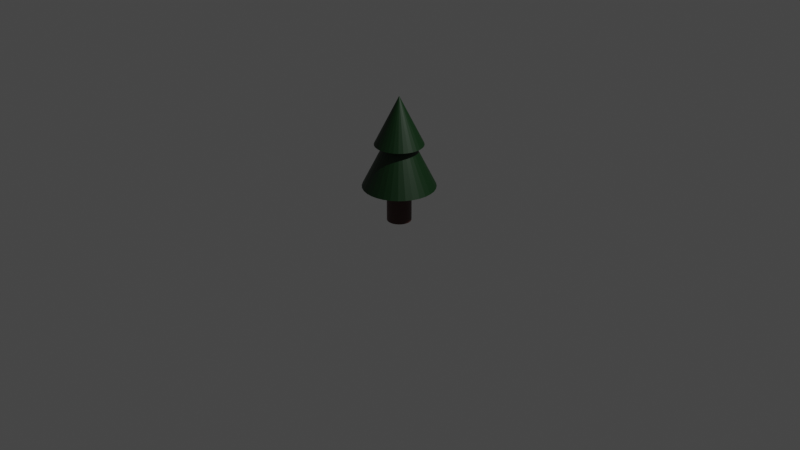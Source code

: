 # Source: tree.blend  (saved by Blender 3.6.11; exported with 4.5.12 LTS)
import bpy
from mathutils import Matrix  # noqa: F401  (used for matrix-valued properties, if any)

bpy.ops.wm.read_factory_settings(use_empty=True)
scene = bpy.context.scene
scene.name = 'Scene'

# ---- collections
col_collection = bpy.data.collections.new('Collection'); scene.collection.children.link(col_collection)

# ---- images (referenced by path relative to the original .blend; pixels are not part of the script)
import os
ASSET_DIR = os.environ.get("B2B_ASSET_DIR", "")  # directory of the original .blend (textures are referenced by path, not embedded)
HERE = os.path.dirname(os.path.abspath(__file__))  # packed textures are extracted next to this script under _unpacked/

def load_image(name, relpath, width, height, colorspace="sRGB"):
    """Load a texture the original file referenced (path relative to the .blend, or extracted next to this script)."""
    p = next((c for c in (os.path.join(HERE, relpath), os.path.join(ASSET_DIR, relpath)) if relpath and os.path.exists(c)), "")
    if p:
        img = bpy.data.images.load(p, check_existing=True)
        img.name = name
    else:  # same state as the original file: an image datablock whose file is absent (Cycles renders it pink)
        img = bpy.data.images.new(name, width, height)
        img.source = "FILE"
        img.filepath = "//" + (relpath or name)
    img.colorspace_settings.name = colorspace
    return img
img_cone_001_base_color = load_image('Cone.001 Base Color', '_unpacked/Cone.2f575ad7.png', 1024, 1024, 'sRGB')

# ---- materials (node trees are filled in below, after node groups)
mat_material_001 = bpy.data.materials.new('Material.001')
mat_material_001.use_transparent_shadow = False

# ---- material node trees
mat_material_001.use_nodes = True; mat_material_001.node_tree.nodes.clear()
_N = mat_material_001.node_tree.nodes; _L = mat_material_001.node_tree.links
n0 = _N.new('ShaderNodeBsdfPrincipled'); n0.name = 'Principled BSDF'; n0.location = (10, 300)
n0.distribution = 'GGX'
n0.subsurface_method = 'RANDOM_WALK_SKIN'
n0.inputs[3].default_value = 1.45
n0.inputs[27].default_value = (0.0, 0.0, 0.0, 1.0)
n0.inputs[28].default_value = 1.0
n1 = _N.new('ShaderNodeOutputMaterial'); n1.name = 'Material Output'; n1.location = (300, 300)
n2 = _N.new('ShaderNodeTexImage'); n2.name = 'Image Texture'; n2.location = (-280, 280)
n2.image = img_cone_001_base_color
_L.new(n0.outputs[0], n1.inputs[0])
_L.new(n2.outputs[0], n0.inputs[0])
n1.is_active_output = True

# ---- world
world_world = bpy.data.worlds.new('World'); scene.world = world_world
world_world.use_nodes = True; world_world.node_tree.nodes.clear()
_N = world_world.node_tree.nodes; _L = world_world.node_tree.links
n0 = _N.new('ShaderNodeOutputWorld'); n0.name = 'World Output'; n0.location = (300, 300)
n1 = _N.new('ShaderNodeBackground'); n1.name = 'Background'; n1.location = (10, 300)
n1.inputs[0].default_value = (0.05088, 0.05088, 0.05088, 1.0)
_L.new(n1.outputs[0], n0.inputs[0])
n0.is_active_output = True
world_world.color = (0.05088, 0.05088, 0.05088)
world_world.use_sun_shadow = False
world_world.sun_shadow_jitter_overblur = 0.0

# ---- cameras
cam_camera = bpy.data.cameras.new('Camera')
cam_camera.clip_end = 100.0
cam_camera.ortho_scale = 7.314

# ---- lights
light_light = bpy.data.lights.new('Light', 'POINT')
light_light.transmission_factor = 0.0
light_light.energy = 1000.0
light_light.shadow_soft_size = 0.1
light_light.shadow_maximum_resolution = 0.006
light_light.use_absolute_resolution = True

# ---- meshes
me_cone_001 = bpy.data.meshes.new('Cone.001')
me_cone_001.from_pydata([(0.0, 1.0, -1.0), (0.0, 0.5, -4.276), (0.0, 1.5, -2.776), (0.09755, 0.4904, -4.276), (0.1951, 0.9808, -1.0), (0.2926, 1.471, -2.776), (0.1913, 0.4619, -4.276), (0.3827, 0.9239, -1.0), (0.2778, 0.4157, -4.276), (0.574, 1.386, -2.776), (0.3536, 0.3536, -4.276), (0.5556, 0.8315, -1.0), (0.8334, 1.247, -2.776), (0.4157, 0.2778, -4.276), (0.7071, 0.7071, -1.0), (0.4619, 0.1913, -4.276), (1.061, 1.061, -2.776), (0.4904, 0.09755, -4.276), (0.8315, 0.5556, -1.0), (0.5, 0.0, -4.276), (1.247, 0.8334, -2.776), (0.9239, 0.3827, -1.0), (0.4904, -0.09755, -4.276), (0.4619, -0.1913, -4.276), (1.386, 0.574, -2.776), (1.471, 0.2926, -2.776), (0.4157, -0.2778, -4.276), (0.9808, 0.1951, -1.0), (0.3536, -0.3536, -4.276), (1.0, 0.0, -1.0), (1.5, 0.0, -2.776), (0.2778, -0.4157, -4.276), (1.471, -0.2926, -2.776), (0.1913, -0.4619, -4.276), (0.9808, -0.1951, -1.0), (0.9239, -0.3827, -1.0), (0.09755, -0.4904, -4.276), (1.386, -0.574, -2.776), (0.0, -0.5, -4.276), (0.8315, -0.5556, -1.0), (-0.09755, -0.4904, -4.276), (1.247, -0.8334, -2.776), (0.7071, -0.7071, -1.0), (-0.1913, -0.4619, -4.276), (1.061, -1.061, -2.776), (-0.2778, -0.4157, -4.276), (0.5556, -0.8315, -1.0), (-0.3536, -0.3536, -4.276), (0.8334, -1.247, -2.776), (0.574, -1.386, -2.776), (-0.4157, -0.2778, -4.276), (0.3827, -0.9239, -1.0), (-0.4619, -0.1913, -4.276), (0.2926, -1.471, -2.776), (-0.4904, -0.09755, -4.276), (0.1951, -0.9808, -1.0), (0.0, -1.5, -2.776), (-0.5, 0.0, -4.276), (0.0, -1.0, -1.0), (-0.4904, 0.09755, -4.276), (-0.2926, -1.471, -2.776), (-0.1951, -0.9808, -1.0), (-0.4619, 0.1913, -4.276), (-0.574, -1.386, -2.776), (-0.4157, 0.2778, -4.276), (-0.3827, -0.9239, -1.0), (-0.3536, 0.3536, -4.276), (-0.8334, -1.247, -2.776), (-0.2778, 0.4157, -4.276), (-0.5556, -0.8315, -1.0), (-0.7071, -0.7071, -1.0), (-0.1913, 0.4619, -4.276), (-1.061, -1.061, -2.776), (-0.09755, 0.4904, -4.276), (-1.247, -0.8334, -2.776), (-0.8315, -0.5556, -1.0), (-1.386, -0.574, -2.776), (-0.9239, -0.3827, -1.0), (-0.9808, -0.1951, -1.0), (-1.471, -0.2926, -2.776), (-1.0, 0.0, -1.0), (-1.5, 0.0, -2.776), (-0.9808, 0.1951, -1.0), (-1.471, 0.2926, -2.776), (-1.386, 0.574, -2.776), (-0.9239, 0.3827, -1.0), (-1.247, 0.8334, -2.776), (-0.8315, 0.5556, -1.0), (-1.061, 1.061, -2.776), (-0.7071, 0.7071, -1.0), (-0.5556, 0.8315, -1.0), (-0.8334, 1.247, -2.776), (-0.3827, 0.9239, -1.0), (-0.574, 1.386, -2.776), (-0.2926, 1.471, -2.776), (-0.1951, 0.9808, -1.0), (0.0, 0.0, 1.0), (0.0, 0.6119, -1.0), (0.3399, -0.5087, -1.0), (0.2341, -0.5653, -1.0), (0.1194, -0.6001, -1.0), (0.1194, 0.6001, -1.0), (0.2341, 0.5653, -1.0), (0.6001, 0.1194, -1.0), (0.6119, 0.0, -1.0), (0.6001, -0.1194, -1.0), (0.5653, -0.2341, -1.0), (0.5653, 0.2341, -1.0), (0.5087, -0.3399, -1.0), (0.4326, -0.4326, -1.0), (0.5087, 0.3399, -1.0), (0.4326, 0.4326, -1.0), (0.3399, 0.5087, -1.0), (-0.5653, -0.2341, -1.0), (-0.6001, -0.1194, -1.0), (-0.6119, 0.0, -1.0), (-0.6001, 0.1194, -1.0), (-0.4326, 0.4326, -1.0), (-0.5087, 0.3399, -1.0), (-0.5653, 0.2341, -1.0), (-0.4326, -0.4326, -1.0), (-0.5087, -0.3399, -1.0), (-0.2341, 0.5653, -1.0), (-0.3399, 0.5087, -1.0), (0.0, -0.6119, -1.0), (-0.1194, -0.6001, -1.0), (-0.2341, -0.5653, -1.0), (-0.3399, -0.5087, -1.0), (-0.1194, 0.6001, -1.0), (-0.09755, 0.4904, -2.776), (0.09755, 0.4904, -2.776), (0.0, 0.5, -2.776), (0.1913, -0.4619, -2.776), (0.2778, 0.4157, -2.776), (0.2778, -0.4157, -2.776), (0.1913, 0.4619, -2.776), (0.4157, -0.2778, -2.776), (0.4157, 0.2778, -2.776), (0.5, 0.0, -2.776), (0.4904, -0.09755, -2.776), (0.4904, 0.09755, -2.776), (0.4619, 0.1913, -2.776), (0.3536, -0.3536, -2.776), (0.4619, -0.1913, -2.776), (0.3536, 0.3536, -2.776), (-0.5, 0.0, -2.776), (-0.4904, 0.09755, -2.776), (-0.4904, -0.09755, -2.776), (-0.4157, -0.2778, -2.776), (-0.4157, 0.2778, -2.776), (-0.3536, -0.3536, -2.776), (-0.4619, -0.1913, -2.776), (-0.4619, 0.1913, -2.776), (-0.2778, -0.4157, -2.776), (-0.2778, 0.4157, -2.776), (-0.09755, -0.4904, -2.776), (0.09755, -0.4904, -2.776), (0.0, -0.5, -2.776), (-0.1913, -0.4619, -2.776), (-0.1913, 0.4619, -2.776), (-0.3536, 0.3536, -2.776)], [], [(96, 4, 0), (96, 7, 4), (96, 11, 7), (96, 14, 11), (96, 18, 14), (96, 21, 18), (96, 27, 21), (96, 29, 27), (34, 29, 96), (35, 34, 96), (39, 35, 96), (42, 39, 96), (96, 46, 42), (96, 51, 46), (96, 55, 51), (96, 58, 55), (61, 58, 96), (65, 61, 96), (69, 65, 96), (70, 69, 96), (70, 96, 75), (75, 96, 77), (77, 96, 78), (78, 96, 80), (96, 82, 80), (96, 85, 82), (96, 87, 85), (96, 89, 87), (89, 96, 90), (90, 96, 92), (115, 114, 78, 80, 82, 85, 87, 89, 90, 92, 95, 128, 122, 123, 117, 118, 119, 116), (128, 95, 0, 4, 7, 11, 14, 18, 21, 27, 29, 34, 35, 39, 42, 46, 51, 55, 58, 61, 65, 69, 70, 75, 77, 78, 114, 113, 121, 120, 127, 126, 125, 124, 100, 99, 98, 109, 108, 106, 105, 104, 103, 107, 110, 111, 112, 102, 101, 97), (92, 96, 95), (95, 96, 0), (5, 2, 97, 101), (102, 9, 5, 101), (112, 12, 9, 102), (111, 16, 12, 112), (20, 16, 111, 110), (24, 20, 110, 107), (25, 24, 107, 103), (104, 30, 25, 103), (105, 32, 30, 104), (37, 32, 105, 106), (41, 37, 106, 108), (44, 41, 108, 109), (48, 44, 109, 98), (49, 48, 98, 99), (53, 49, 99, 100), (124, 56, 53, 100), (125, 60, 56, 124), (63, 60, 125, 126), (67, 63, 126, 127), (72, 67, 127, 120), (121, 74, 72, 120), (113, 76, 74, 121), (114, 79, 76, 113), (81, 79, 114, 115), (83, 81, 115, 116), (119, 84, 83, 116), (118, 86, 84, 119), (117, 88, 86, 118), (123, 91, 88, 117), (122, 93, 91, 123), (94, 2, 5, 9, 12, 16, 20, 24, 25, 30, 32, 37, 41, 44, 48, 49, 132, 134, 142, 136, 143, 139, 138, 140, 141, 137, 144, 133, 135, 130, 131, 129, 159, 93), (49, 53, 56, 60, 63, 67, 72, 74, 76, 79, 81, 83, 84, 86, 88, 91, 93, 159, 154, 160, 149, 152, 146, 145, 147, 151, 148, 150, 153, 158, 155, 157, 156, 132), (128, 94, 93, 122), (2, 94, 128, 97), (130, 3, 1, 131), (135, 6, 3, 130), (133, 8, 6, 135), (144, 10, 8, 133), (137, 13, 10, 144), (141, 15, 13, 137), (140, 17, 15, 141), (138, 19, 17, 140), (139, 22, 19, 138), (143, 23, 22, 139), (136, 26, 23, 143), (142, 28, 26, 136), (134, 31, 28, 142), (132, 33, 31, 134), (156, 36, 33, 132), (157, 38, 36, 156), (155, 40, 38, 157), (158, 43, 40, 155), (153, 45, 43, 158), (150, 47, 45, 153), (148, 50, 47, 150), (151, 52, 50, 148), (147, 54, 52, 151), (145, 57, 54, 147), (146, 59, 57, 145), (152, 62, 59, 146), (149, 64, 62, 152), (160, 66, 64, 149), (154, 68, 66, 160), (159, 71, 68, 154), (129, 73, 71, 159), (131, 1, 73, 129), (73, 1, 3, 6, 8, 10, 13, 15, 17, 19, 22, 23, 26, 28, 31, 33, 36, 38, 40, 43, 45, 47, 50, 52, 54, 57, 59, 62, 64, 66, 68, 71)])
_uv = me_cone_001.uv_layers.new(name='UVMap')
_uv.uv.foreach_set('vector', [0.25, 0.25, 0.2968, 0.4854, 0.25, 0.49, 0.25, 0.25, 0.3418, 0.4717, 0.2968, 0.4854, 0.25, 0.25, 0.3833, 0.4496, 0.3418, 0.4717, 0.25, 0.25, 0.4197, 0.4197, 0.3833, 0.4496, 0.25, 0.25, 0.4496, 0.3833, 0.4197, 0.4197, 0.25, 0.25, 0.4717, 0.3418, 0.4496, 0.3833, 0.25, 0.25, 0.4854, 0.2968, 0.4717, 0.3418, 0.25, 0.25, 0.49, 0.25, 0.4854, 0.2968, 0.4854, 0.2032, 0.49, 0.25, 0.25, 0.25, 0.4717, 0.1582, 0.4854, 0.2032, 0.25, 0.25, 0.4496, 0.1167, 0.4717, 0.1582, 0.25, 0.25, 0.4197, 0.08029, 0.4496, 0.1167, 0.25, 0.25, 0.25, 0.25, 0.3833, 0.05045, 0.4197, 0.08029, 0.25, 0.25, 0.3418, 0.02827, 0.3833, 0.05045, 0.25, 0.25, 0.2968, 0.01461, 0.3418, 0.02827, 0.25, 0.25, 0.25, 0.01, 0.2968, 0.01461, 0.2032, 0.01461, 0.25, 0.01, 0.25, 0.25, 0.1582, 0.02827, 0.2032, 0.01461, 0.25, 0.25, 0.1167, 0.05045, 0.1582, 0.02827, 0.25, 0.25, 0.08029, 0.08029, 0.1167, 0.05045, 0.25, 0.25, 0.08029, 0.08029, 0.25, 0.25, 0.05045, 0.1167, 0.05045, 0.1167, 0.25, 0.25, 0.02827, 0.1582, 0.02827, 0.1582, 0.25, 0.25, 0.01461, 0.2032, 0.01461, 0.2032, 0.25, 0.25, 0.01, 0.25, 0.25, 0.25, 0.01461, 0.2968, 0.01, 0.25, 0.25, 0.25, 0.02827, 0.3418, 0.01461, 0.2968, 0.25, 0.25, 0.05045, 0.3833, 0.02827, 0.3418, 0.25, 0.25, 0.08029, 0.4197, 0.05045, 0.3833, 0.08029, 0.4197, 0.25, 0.25, 0.1167, 0.4496, 0.1167, 0.4496, 0.25, 0.25, 0.1582, 0.4717, 0.6032, 0.25, 0.606, 0.2214, 0.5146, 0.2032, 0.51, 0.25, 0.5146, 0.2968, 0.5283, 0.3418, 0.5504, 0.3833, 0.5803, 0.4197, 0.6167, 0.4496, 0.6582, 0.4717, 0.7032, 0.4854, 0.7214, 0.394, 0.6938, 0.3857, 0.6684, 0.3721, 0.6462, 0.3538, 0.6279, 0.3316, 0.6143, 0.3062, 0.606, 0.2786, 0.7214, 0.394, 0.7032, 0.4854, 0.75, 0.49, 0.7968, 0.4854, 0.8418, 0.4717, 0.8833, 0.4496, 0.9197, 0.4197, 0.9496, 0.3833, 0.9717, 0.3418, 0.9854, 0.2968, 0.99, 0.25, 0.9854, 0.2032, 0.9717, 0.1582, 0.9496, 0.1167, 0.9197, 0.08029, 0.8833, 0.05045, 0.8418, 0.02827, 0.7968, 0.01461, 0.75, 0.01, 0.7032, 0.01461, 0.6582, 0.02827, 0.6167, 0.05045, 0.5803, 0.08029, 0.5504, 0.1167, 0.5283, 0.1582, 0.5146, 0.2032, 0.606, 0.2214, 0.6143, 0.1938, 0.6279, 0.1684, 0.6462, 0.1462, 0.6684, 0.1279, 0.6938, 0.1143, 0.7214, 0.106, 0.75, 0.1032, 0.7786, 0.106, 0.8062, 0.1143, 0.8316, 0.1279, 0.8538, 0.1462, 0.8721, 0.1684, 0.8857, 0.1938, 0.894, 0.2214, 0.8968, 0.25, 0.894, 0.2786, 0.8857, 0.3062, 0.8721, 0.3316, 0.8538, 0.3538, 0.8316, 0.3721, 0.8062, 0.3857, 0.7786, 0.394, 0.75, 0.3968, 0.1582, 0.4717, 0.25, 0.25, 0.2032, 0.4854, 0.2032, 0.4854, 0.25, 0.25, 0.25, 0.49, 0.2968, 0.4854, 0.25, 0.49, 0.25, 0.3479, 0.2691, 0.346, 0.2875, 0.3404, 0.3418, 0.4717, 0.2968, 0.4854, 0.2691, 0.346, 0.3044, 0.3314, 0.3833, 0.4496, 0.3418, 0.4717, 0.2875, 0.3404, 0.3192, 0.3192, 0.4197, 0.4197, 0.3833, 0.4496, 0.3044, 0.3314, 0.4496, 0.3833, 0.4197, 0.4197, 0.3192, 0.3192, 0.3314, 0.3044, 0.4717, 0.3418, 0.4496, 0.3833, 0.3314, 0.3044, 0.3404, 0.2875, 0.4854, 0.2968, 0.4717, 0.3418, 0.3404, 0.2875, 0.346, 0.2691, 0.3479, 0.25, 0.49, 0.25, 0.4854, 0.2968, 0.346, 0.2691, 0.346, 0.2309, 0.4854, 0.2032, 0.49, 0.25, 0.3479, 0.25, 0.4717, 0.1582, 0.4854, 0.2032, 0.346, 0.2309, 0.3404, 0.2125, 0.4496, 0.1167, 0.4717, 0.1582, 0.3404, 0.2125, 0.3314, 0.1956, 0.4197, 0.08029, 0.4496, 0.1167, 0.3314, 0.1956, 0.3192, 0.1808, 0.3833, 0.05045, 0.4197, 0.08029, 0.3192, 0.1808, 0.3044, 0.1686, 0.3418, 0.02827, 0.3833, 0.05045, 0.3044, 0.1686, 0.2875, 0.1596, 0.2968, 0.01461, 0.3418, 0.02827, 0.2875, 0.1596, 0.2691, 0.154, 0.25, 0.1521, 0.25, 0.01, 0.2968, 0.01461, 0.2691, 0.154, 0.2309, 0.154, 0.2032, 0.01461, 0.25, 0.01, 0.25, 0.1521, 0.1582, 0.02827, 0.2032, 0.01461, 0.2309, 0.154, 0.2125, 0.1596, 0.1167, 0.05045, 0.1582, 0.02827, 0.2125, 0.1596, 0.1956, 0.1686, 0.08029, 0.08029, 0.1167, 0.05045, 0.1956, 0.1686, 0.1808, 0.1808, 0.1686, 0.1956, 0.05045, 0.1167, 0.08029, 0.08029, 0.1808, 0.1808, 0.1596, 0.2125, 0.02827, 0.1582, 0.05045, 0.1167, 0.1686, 0.1956, 0.154, 0.2309, 0.01461, 0.2032, 0.02827, 0.1582, 0.1596, 0.2125, 0.01, 0.25, 0.01461, 0.2032, 0.154, 0.2309, 0.1521, 0.25, 0.01461, 0.2968, 0.01, 0.25, 0.1521, 0.25, 0.154, 0.2691, 0.1596, 0.2875, 0.02827, 0.3418, 0.01461, 0.2968, 0.154, 0.2691, 0.1686, 0.3044, 0.05045, 0.3833, 0.02827, 0.3418, 0.1596, 0.2875, 0.1808, 0.3192, 0.08029, 0.4197, 0.05045, 0.3833, 0.1686, 0.3044, 0.1956, 0.3314, 0.1167, 0.4496, 0.08029, 0.4197, 0.1808, 0.3192, 0.2125, 0.3404, 0.1582, 0.4717, 0.1167, 0.4496, 0.1956, 0.3314, 0.7032, 0.4854, 0.75, 0.49, 0.7968, 0.4854, 0.8418, 0.4717, 0.8833, 0.4496, 0.9197, 0.4197, 0.9496, 0.3833, 0.9717, 0.3418, 0.9854, 0.2968, 0.99, 0.25, 0.9854, 0.2032, 0.9717, 0.1582, 0.9496, 0.1167, 0.9197, 0.08029, 0.8833, 0.05045, 0.8418, 0.02827, 0.7806, 0.1761, 0.7944, 0.1835, 0.8066, 0.1934, 0.8165, 0.2056, 0.8239, 0.2194, 0.8285, 0.2344, 0.83, 0.25, 0.8285, 0.2656, 0.8239, 0.2806, 0.8165, 0.2944, 0.8066, 0.3066, 0.7944, 0.3165, 0.7806, 0.3239, 0.7656, 0.3285, 0.75, 0.33, 0.7344, 0.3285, 0.7194, 0.3239, 0.6582, 0.4717, 0.8418, 0.02827, 0.7968, 0.01461, 0.75, 0.01, 0.7032, 0.01461, 0.6582, 0.02827, 0.6167, 0.05045, 0.5803, 0.08029, 0.5504, 0.1167, 0.5283, 0.1582, 0.5146, 0.2032, 0.51, 0.25, 0.5146, 0.2968, 0.5283, 0.3418, 0.5504, 0.3833, 0.5803, 0.4197, 0.6167, 0.4496, 0.6582, 0.4717, 0.7194, 0.3239, 0.7056, 0.3165, 0.6934, 0.3066, 0.6835, 0.2944, 0.6761, 0.2806, 0.6715, 0.2656, 0.67, 0.25, 0.6715, 0.2344, 0.6761, 0.2194, 0.6835, 0.2056, 0.6934, 0.1934, 0.7056, 0.1835, 0.7194, 0.1761, 0.7344, 0.1715, 0.75, 0.17, 0.7656, 0.1715, 0.7806, 0.1761, 0.2309, 0.346, 0.2032, 0.4854, 0.1582, 0.4717, 0.2125, 0.3404, 0.25, 0.49, 0.2032, 0.4854, 0.2309, 0.346, 0.25, 0.3479, 0.9688, 0.875, 0.9688, 0.5, 1.0, 0.5, 1.0, 0.875, 0.9375, 0.875, 0.9375, 0.5, 0.9688, 0.5, 0.9688, 0.875, 0.9062, 0.875, 0.9062, 0.5, 0.9375, 0.5, 0.9375, 0.875, 0.875, 0.875, 0.875, 0.5, 0.9062, 0.5, 0.9062, 0.875, 0.8438, 0.875, 0.8438, 0.5, 0.875, 0.5, 0.875, 0.875, 0.8125, 0.875, 0.8125, 0.5, 0.8438, 0.5, 0.8438, 0.875, 0.7812, 0.875, 0.7812, 0.5, 0.8125, 0.5, 0.8125, 0.875, 0.75, 0.875, 0.75, 0.5, 0.7812, 0.5, 0.7812, 0.875, 0.7188, 0.875, 0.7188, 0.5, 0.75, 0.5, 0.75, 0.875, 0.6875, 0.875, 0.6875, 0.5, 0.7188, 0.5, 0.7188, 0.875, 0.6562, 0.875, 0.6562, 0.5, 0.6875, 0.5, 0.6875, 0.875, 0.625, 0.875, 0.625, 0.5, 0.6562, 0.5, 0.6562, 0.875, 0.5938, 0.875, 0.5938, 0.5, 0.625, 0.5, 0.625, 0.875, 0.5625, 0.875, 0.5625, 0.5, 0.5938, 0.5, 0.5938, 0.875, 0.5312, 0.875, 0.5312, 0.5, 0.5625, 0.5, 0.5625, 0.875, 0.5, 0.875, 0.5, 0.5, 0.5312, 0.5, 0.5312, 0.875, 0.4688, 0.875, 0.4688, 0.5, 0.5, 0.5, 0.5, 0.875, 0.4375, 0.875, 0.4375, 0.5, 0.4688, 0.5, 0.4688, 0.875, 0.4062, 0.875, 0.4062, 0.5, 0.4375, 0.5, 0.4375, 0.875, 0.375, 0.875, 0.375, 0.5, 0.4062, 0.5, 0.4062, 0.875, 0.3438, 0.875, 0.3438, 0.5, 0.375, 0.5, 0.375, 0.875, 0.3125, 0.875, 0.3125, 0.5, 0.3438, 0.5, 0.3438, 0.875, 0.2812, 0.875, 0.2812, 0.5, 0.3125, 0.5, 0.3125, 0.875, 0.25, 0.875, 0.25, 0.5, 0.2812, 0.5, 0.2812, 0.875, 0.2188, 0.875, 0.2188, 0.5, 0.25, 0.5, 0.25, 0.875, 0.1875, 0.875, 0.1875, 0.5, 0.2188, 0.5, 0.2188, 0.875, 0.1562, 0.875, 0.1562, 0.5, 0.1875, 0.5, 0.1875, 0.875, 0.125, 0.875, 0.125, 0.5, 0.1562, 0.5, 0.1562, 0.875, 0.09375, 0.875, 0.09375, 0.5, 0.125, 0.5, 0.125, 0.875, 0.0625, 0.875, 0.0625, 0.5, 0.09375, 0.5, 0.09375, 0.875, 0.03125, 0.875, 0.03125, 0.5, 0.0625, 0.5, 0.0625, 0.875, 0.0, 0.875, 0.0, 0.5, 0.03125, 0.5, 0.03125, 0.875, 0.7032, 0.4854, 0.75, 0.49, 0.7968, 0.4854, 0.8418, 0.4717, 0.8833, 0.4496, 0.9197, 0.4197, 0.9496, 0.3833, 0.9717, 0.3418, 0.9854, 0.2968, 0.99, 0.25, 0.9854, 0.2032, 0.9717, 0.1582, 0.9496, 0.1167, 0.9197, 0.08029, 0.8833, 0.05045, 0.8418, 0.02827, 0.7968, 0.01461, 0.75, 0.01, 0.7032, 0.01461, 0.6582, 0.02827, 0.6167, 0.05045, 0.5803, 0.08029, 0.5504, 0.1167, 0.5283, 0.1582, 0.5146, 0.2032, 0.51, 0.25, 0.5146, 0.2968, 0.5283, 0.3418, 0.5504, 0.3833, 0.5803, 0.4197, 0.6167, 0.4496, 0.6582, 0.4717])
me_cone_001.materials.append(mat_material_001)
me_cone_001.update()

# ---- objects
ob_light = bpy.data.objects.new('Light', light_light)
ob_camera = bpy.data.objects.new('Camera', cam_camera)
ob_cone_001 = bpy.data.objects.new('Cone.001', me_cone_001)

# ---- transforms, parenting, visibility, modifiers, constraints
ob_light.location = (4.076, 1.005, 5.904)
ob_light.rotation_euler = (0.6503, 0.05522, 1.866)
ob_light.lock_rotations_4d = False
ob_light.empty_display_type = 'ARROWS'
ob_light.color = (0.0, 0.0, 0.0, 0.0)
ob_light.lineart.crease_threshold = 0.0
ob_camera.location = (7.359, -6.926, 4.958)
ob_camera.rotation_euler = (1.109, 0.0, 0.8149)
ob_camera.lock_rotations_4d = False
ob_camera.empty_display_type = 'ARROWS'
ob_camera.color = (0.0, 0.0, 0.0, 0.0)
ob_camera.display_type = 'WIRE'
ob_camera.lineart.crease_threshold = 0.0
ob_cone_001.location = (0.0, 0.0, 1.065)
ob_cone_001.scale = (0.25, 0.25, 0.25)

# ---- collection membership
col_collection.objects.link(ob_light)
col_collection.objects.link(ob_camera)
col_collection.objects.link(ob_cone_001)

# ---- scene / render settings (as saved in the file)
scene.camera = ob_camera
scene.frame_start = 1; scene.frame_end = 250; scene.frame_set(1)
scene.render.engine = 'BLENDER_EEVEE_NEXT'
scene.cycles.sampling_pattern = 'TABULATED_SOBOL'
scene.view_settings.view_transform = 'Filmic'
bpy.context.view_layer.update()

